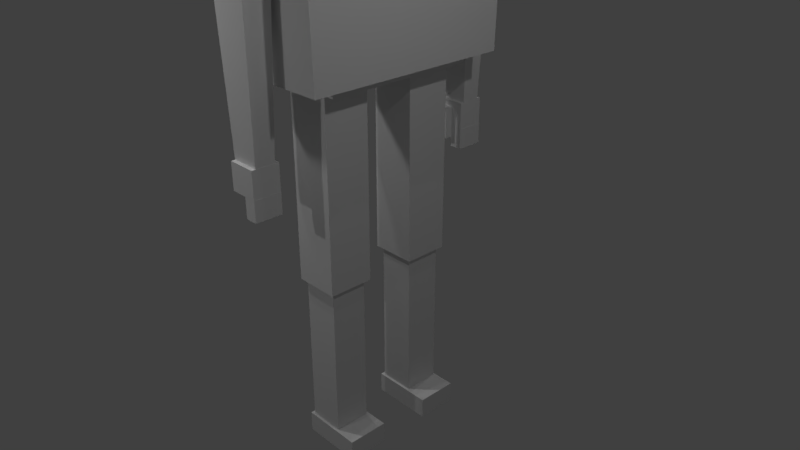 # Source: Civilian.blend  (saved by Blender 2.78.0; exported with 4.5.12 LTS)
import bpy
from mathutils import Matrix  # noqa: F401  (used for matrix-valued properties, if any)

bpy.ops.wm.read_factory_settings(use_empty=True)
scene = bpy.context.scene
scene.name = 'Scene'

# ---- collections
col_collection_1 = bpy.data.collections.new('Collection 1'); scene.collection.children.link(col_collection_1)

# ---- materials (node trees are filled in below, after node groups)
mat_material_002 = bpy.data.materials.new('Material.002')
mat_material_002.alpha_threshold = 0.0
mat_material_002.use_transparent_shadow = False
mat_material_002.roughness = 0.5
mat_material_002.line_color = (0.0, 0.0, 0.0, 1.0)
mat_material = bpy.data.materials.new('Material')
mat_material.alpha_threshold = 0.0
mat_material.use_transparent_shadow = False
mat_material.roughness = 0.5
mat_material.line_color = (0.0, 0.0, 0.0, 1.0)
mat_material_001 = bpy.data.materials.new('Material.001')
mat_material_001.alpha_threshold = 0.0
mat_material_001.use_transparent_shadow = False
mat_material_001.roughness = 0.5
mat_material_001.line_color = (0.0, 0.0, 0.0, 1.0)
mat_material_003 = bpy.data.materials.new('Material.003')
mat_material_003.alpha_threshold = 0.0
mat_material_003.use_transparent_shadow = False
mat_material_003.roughness = 0.5
mat_material_003.line_color = (0.0, 0.0, 0.0, 1.0)
mat_material_004 = bpy.data.materials.new('Material.004')
mat_material_004.alpha_threshold = 0.0
mat_material_004.use_transparent_shadow = False
mat_material_004.roughness = 0.5
mat_material_004.line_color = (0.0, 0.0, 0.0, 1.0)
mat_material_005 = bpy.data.materials.new('Material.005')
mat_material_005.alpha_threshold = 0.0
mat_material_005.use_transparent_shadow = False
mat_material_005.roughness = 0.5
mat_material_005.line_color = (0.0, 0.0, 0.0, 1.0)
mat_material_006 = bpy.data.materials.new('Material.006')
mat_material_006.alpha_threshold = 0.0
mat_material_006.use_transparent_shadow = False
mat_material_006.roughness = 0.5
mat_material_006.line_color = (0.0, 0.0, 0.0, 1.0)
mat_material_007 = bpy.data.materials.new('Material.007')
mat_material_007.alpha_threshold = 0.0
mat_material_007.use_transparent_shadow = False
mat_material_007.roughness = 0.5
mat_material_007.line_color = (0.0, 0.0, 0.0, 1.0)
mat_material_008 = bpy.data.materials.new('Material.008')
mat_material_008.alpha_threshold = 0.0
mat_material_008.use_transparent_shadow = False
mat_material_008.roughness = 0.5
mat_material_008.line_color = (0.0, 0.0, 0.0, 1.0)
mat_material_009 = bpy.data.materials.new('Material.009')
mat_material_009.alpha_threshold = 0.0
mat_material_009.use_transparent_shadow = False
mat_material_009.roughness = 0.5
mat_material_009.line_color = (0.0, 0.0, 0.0, 1.0)
mat_material_010 = bpy.data.materials.new('Material.010')
mat_material_010.alpha_threshold = 0.0
mat_material_010.use_transparent_shadow = False
mat_material_010.roughness = 0.5
mat_material_010.line_color = (0.0, 0.0, 0.0, 1.0)
mat_material_011 = bpy.data.materials.new('Material.011')
mat_material_011.alpha_threshold = 0.0
mat_material_011.use_transparent_shadow = False
mat_material_011.roughness = 0.5
mat_material_011.line_color = (0.0, 0.0, 0.0, 1.0)
mat_material_012 = bpy.data.materials.new('Material.012')
mat_material_012.alpha_threshold = 0.0
mat_material_012.use_transparent_shadow = False
mat_material_012.roughness = 0.5
mat_material_012.line_color = (0.0, 0.0, 0.0, 1.0)
mat_material_013 = bpy.data.materials.new('Material.013')
mat_material_013.alpha_threshold = 0.0
mat_material_013.use_transparent_shadow = False
mat_material_013.roughness = 0.5
mat_material_013.line_color = (0.0, 0.0, 0.0, 1.0)
mat_material_014 = bpy.data.materials.new('Material.014')
mat_material_014.alpha_threshold = 0.0
mat_material_014.use_transparent_shadow = False
mat_material_014.roughness = 0.5
mat_material_014.line_color = (0.0, 0.0, 0.0, 1.0)
mat_material_015 = bpy.data.materials.new('Material.015')
mat_material_015.alpha_threshold = 0.0
mat_material_015.use_transparent_shadow = False
mat_material_015.roughness = 0.5
mat_material_015.line_color = (0.0, 0.0, 0.0, 1.0)
mat_material_016 = bpy.data.materials.new('Material.016')
mat_material_016.alpha_threshold = 0.0
mat_material_016.use_transparent_shadow = False
mat_material_016.roughness = 0.5
mat_material_016.line_color = (0.0, 0.0, 0.0, 1.0)
mat_material_017 = bpy.data.materials.new('Material.017')
mat_material_017.alpha_threshold = 0.0
mat_material_017.use_transparent_shadow = False
mat_material_017.roughness = 0.5
mat_material_017.line_color = (0.0, 0.0, 0.0, 1.0)
mat_material_018 = bpy.data.materials.new('Material.018')
mat_material_018.alpha_threshold = 0.0
mat_material_018.use_transparent_shadow = False
mat_material_018.roughness = 0.5
mat_material_018.line_color = (0.0, 0.0, 0.0, 1.0)
mat_material_019 = bpy.data.materials.new('Material.019')
mat_material_019.alpha_threshold = 0.0
mat_material_019.use_transparent_shadow = False
mat_material_019.roughness = 0.5
mat_material_019.line_color = (0.0, 0.0, 0.0, 1.0)
mat_material_020 = bpy.data.materials.new('Material.020')
mat_material_020.alpha_threshold = 0.0
mat_material_020.use_transparent_shadow = False
mat_material_020.roughness = 0.5
mat_material_020.line_color = (0.0, 0.0, 0.0, 1.0)
mat_material_021 = bpy.data.materials.new('Material.021')
mat_material_021.alpha_threshold = 0.0
mat_material_021.use_transparent_shadow = False
mat_material_021.roughness = 0.5
mat_material_021.line_color = (0.0, 0.0, 0.0, 1.0)

# ---- material node trees

# ---- world
world_world = bpy.data.worlds.new('World'); scene.world = world_world
world_world.color = (0.05088, 0.05088, 0.05088)
world_world.use_sun_shadow = False
world_world.sun_shadow_jitter_overblur = 0.0
world_world.cycles.sampling_method = 'MANUAL'

# ---- cameras
cam_camera = bpy.data.cameras.new('Camera')
cam_camera.clip_end = 100.0
cam_camera.lens = 35.0
cam_camera.sensor_width = 32.0
cam_camera.sensor_height = 18.0
cam_camera.ortho_scale = 7.314
cam_camera.dof.focus_distance = 0.0
cam_camera.dof.aperture_fstop = 128.0

# ---- lights
light_point = bpy.data.lights.new('Point', 'POINT')
light_point.transmission_factor = 0.0
light_point.energy = 100.0
light_point.shadow_buffer_clip_start = 0.5
light_point.shadow_soft_size = 0.1
light_point.shadow_maximum_resolution = 0.006
light_point.use_absolute_resolution = True
light_lamp = bpy.data.lights.new('Lamp', 'POINT')
light_lamp.transmission_factor = 0.0
light_lamp.cutoff_distance = 30.0
light_lamp.energy = 100.0
light_lamp.shadow_buffer_clip_start = 1.001
light_lamp.shadow_soft_size = 0.1
light_lamp.shadow_maximum_resolution = 0.006
light_lamp.use_absolute_resolution = True
light_lamp_001 = bpy.data.lights.new('Lamp.001', 'POINT')
light_lamp_001.transmission_factor = 0.0
light_lamp_001.cutoff_distance = 30.0
light_lamp_001.energy = 100.0
light_lamp_001.shadow_buffer_clip_start = 1.001
light_lamp_001.shadow_soft_size = 0.1
light_lamp_001.shadow_maximum_resolution = 0.006
light_lamp_001.use_absolute_resolution = True
light_point_001 = bpy.data.lights.new('Point.001', 'POINT')
light_point_001.transmission_factor = 0.0
light_point_001.energy = 100.0
light_point_001.shadow_buffer_clip_start = 0.5
light_point_001.shadow_soft_size = 0.1
light_point_001.shadow_maximum_resolution = 0.006
light_point_001.use_absolute_resolution = True
light_point_002 = bpy.data.lights.new('Point.002', 'POINT')
light_point_002.transmission_factor = 0.0
light_point_002.energy = 100.0
light_point_002.shadow_buffer_clip_start = 0.5
light_point_002.shadow_soft_size = 0.1
light_point_002.shadow_maximum_resolution = 0.006
light_point_002.use_absolute_resolution = True
light_point_003 = bpy.data.lights.new('Point.003', 'POINT')
light_point_003.transmission_factor = 0.0
light_point_003.energy = 100.0
light_point_003.shadow_buffer_clip_start = 0.5
light_point_003.shadow_soft_size = 0.1
light_point_003.shadow_maximum_resolution = 0.006
light_point_003.use_absolute_resolution = True
light_point_004 = bpy.data.lights.new('Point.004', 'POINT')
light_point_004.transmission_factor = 0.0
light_point_004.energy = 100.0
light_point_004.shadow_buffer_clip_start = 0.5
light_point_004.shadow_soft_size = 0.1
light_point_004.shadow_maximum_resolution = 0.006
light_point_004.use_absolute_resolution = True

# ---- meshes
me_cube_002 = bpy.data.meshes.new('Cube.002')
me_cube_002.from_pydata([(1.092, 1.0, 8.939), (1.092, -1.0, 8.939), (-0.9079, -1.0, 8.939), (-0.9079, 1.0, 8.939), (1.092, 1.0, 10.94), (1.092, -1.0, 10.94), (-0.9079, -1.0, 10.94), (-0.9079, 1.0, 10.94), (0.18, 0.18, 8.701), (0.18, -0.18, 8.701), (-0.18, -0.18, 8.701), (-0.18, 0.18, 8.701), (0.18, 0.18, 8.938), (0.18, -0.18, 8.938), (-0.18, -0.18, 8.938), (-0.18, 0.18, 8.938), (0.774, 1.358, 4.992), (0.774, -1.358, 4.992), (-0.774, -1.358, 4.992), (-0.774, 1.358, 4.992), (0.774, 1.45, 8.734), (0.774, -1.45, 8.734), (-0.774, -1.45, 8.734), (-0.774, 1.45, 8.734), (0.2664, -1.436, 6.337), (0.2664, -1.796, 6.337), (-0.2664, -1.796, 6.337), (-0.2664, -1.436, 6.337), (0.2664, -1.436, 8.732), (0.2664, -1.796, 8.732), (-0.2664, -1.796, 8.732), (-0.2664, -1.436, 8.732), (0.1891, -1.489, 4.154), (0.1891, -1.744, 4.154), (-0.1891, -1.744, 4.154), (-0.1891, -1.489, 4.154), (0.2664, -1.436, 6.358), (0.2664, -1.796, 6.358), (-0.2664, -1.796, 6.358), (-0.2664, -1.436, 6.358), (0.1922, -1.436, 4.173), (0.1922, -1.796, 4.173), (-0.1922, -1.796, 4.173), (-0.1922, -1.436, 4.173), (0.1922, -1.436, 3.818), (0.1922, -1.796, 3.818), (-0.1922, -1.796, 3.818), (-0.1922, -1.436, 3.818), (0.1953, -1.436, 3.82), (0.1953, -1.796, 3.82), (0.02972, -1.796, 3.82), (0.02972, -1.436, 3.82), (0.1953, -1.436, 3.548), (0.1953, -1.796, 3.548), (0.02972, -1.796, 3.548), (0.02972, -1.436, 3.548), (0.0308, -1.334, 4.091), (0.0308, -1.439, 4.091), (-0.08104, -1.439, 4.091), (-0.08104, -1.334, 4.091), (0.0308, -1.334, 3.819), (0.0308, -1.439, 3.819), (-0.08104, -1.439, 3.819), (-0.08104, -1.334, 3.819), (0.0308, -1.334, 3.82), (0.0308, -1.439, 3.82), (-0.08104, -1.439, 3.82), (-0.08104, -1.334, 3.82), (0.0308, -1.334, 3.678), (0.0308, -1.439, 3.678), (-0.08104, -1.439, 3.678), (-0.08104, -1.334, 3.678), (0.2664, 1.441, 6.337), (0.2664, 1.801, 6.337), (-0.2664, 1.801, 6.337), (-0.2664, 1.441, 6.337), (0.2664, 1.441, 8.732), (0.2664, 1.801, 8.732), (-0.2664, 1.801, 8.732), (-0.2664, 1.441, 8.732), (0.1891, 1.493, 4.154), (0.1891, 1.749, 4.154), (-0.1891, 1.749, 4.154), (-0.1891, 1.493, 4.154), (0.2664, 1.441, 6.358), (0.2664, 1.801, 6.358), (-0.2664, 1.801, 6.358), (-0.2664, 1.441, 6.358), (0.1922, 1.441, 4.173), (0.1922, 1.801, 4.173), (-0.1922, 1.801, 4.173), (-0.1922, 1.441, 4.173), (0.1922, 1.441, 3.818), (0.1922, 1.801, 3.818), (-0.1922, 1.801, 3.818), (-0.1922, 1.441, 3.818), (0.1953, 1.441, 3.82), (0.1953, 1.801, 3.82), (0.02972, 1.801, 3.82), (0.02972, 1.441, 3.82), (0.1953, 1.441, 3.548), (0.1953, 1.801, 3.548), (0.02972, 1.801, 3.548), (0.02972, 1.441, 3.548), (0.0308, 1.338, 4.091), (0.0308, 1.443, 4.091), (-0.08104, 1.443, 4.091), (-0.08104, 1.338, 4.091), (0.0308, 1.338, 3.819), (0.0308, 1.443, 3.819), (-0.08104, 1.443, 3.819), (-0.08104, 1.338, 3.819), (0.0308, 1.338, 3.82), (0.0308, 1.443, 3.82), (-0.08104, 1.443, 3.82), (-0.08104, 1.338, 3.82), (0.0308, 1.338, 3.678), (0.0308, 1.443, 3.678), (-0.08104, 1.443, 3.678), (-0.08104, 1.338, 3.678), (0.614, 1.0, 5.034), (0.614, -1.0, 5.034), (-0.626, -1.0, 5.034), (-0.626, 1.0, 5.034), (0.614, 1.0, 4.882), (0.614, -1.0, 4.882), (-0.626, -1.0, 4.882), (-0.626, 1.0, 4.882), (0.3952, -0.3332, 2.354), (0.3952, -0.9393, 2.354), (-0.2109, -0.9393, 2.354), (-0.2109, -0.3332, 2.354), (0.3952, -0.3332, 4.973), (0.3952, -0.9393, 4.973), (-0.2109, -0.9393, 4.973), (-0.2109, -0.3332, 4.973), (0.3374, -0.391, 0.2279), (0.3374, -0.8815, 0.2279), (-0.1531, -0.8815, 0.2279), (-0.1531, -0.391, 0.2279), (0.3374, -0.391, 2.347), (0.3374, -0.8815, 2.347), (-0.1531, -0.8815, 2.347), (-0.1531, -0.391, 2.347), (0.6511, -0.3575, 0.001556), (0.6511, -0.915, 0.001556), (-0.1909, -0.915, 0.001556), (-0.1909, -0.3575, 0.001556), (0.6511, -0.3575, 0.2798), (0.6511, -0.915, 0.2798), (-0.1909, -0.915, 0.2798), (-0.1909, -0.3575, 0.2798), (0.3952, 0.9377, 2.354), (0.3952, 0.3316, 2.354), (-0.2109, 0.3316, 2.354), (-0.2109, 0.9377, 2.354), (0.3952, 0.9377, 4.973), (0.3952, 0.3316, 4.973), (-0.2109, 0.3316, 4.973), (-0.2109, 0.9377, 4.973), (0.3374, 0.8799, 0.2279), (0.3374, 0.3894, 0.2279), (-0.1531, 0.3894, 0.2279), (-0.1531, 0.8799, 0.2279), (0.3374, 0.8799, 2.347), (0.3374, 0.3894, 2.347), (-0.1531, 0.3894, 2.347), (-0.1531, 0.8799, 2.347), (0.6511, 0.9135, 0.001556), (0.6511, 0.3559, 0.001556), (-0.1909, 0.3559, 0.001556), (-0.1909, 0.9135, 0.001556), (0.6511, 0.9135, 0.2798), (0.6511, 0.3559, 0.2798), (-0.1909, 0.3559, 0.2798), (-0.1909, 0.9135, 0.2798)], [], [(0, 1, 2, 3), (4, 7, 6, 5), (0, 4, 5, 1), (1, 5, 6, 2), (2, 6, 7, 3), (4, 0, 3, 7), (8, 9, 10, 11), (12, 15, 14, 13), (8, 12, 13, 9), (9, 13, 14, 10), (10, 14, 15, 11), (12, 8, 11, 15), (16, 17, 18, 19), (20, 23, 22, 21), (16, 20, 21, 17), (17, 21, 22, 18), (18, 22, 23, 19), (20, 16, 19, 23), (24, 25, 26, 27), (28, 31, 30, 29), (24, 28, 29, 25), (25, 29, 30, 26), (26, 30, 31, 27), (28, 24, 27, 31), (32, 33, 34, 35), (36, 39, 38, 37), (32, 36, 37, 33), (33, 37, 38, 34), (34, 38, 39, 35), (36, 32, 35, 39), (40, 43, 42, 41), (44, 45, 46, 47), (40, 41, 45, 44), (41, 42, 46, 45), (42, 43, 47, 46), (44, 47, 43, 40), (48, 51, 50, 49), (52, 53, 54, 55), (48, 49, 53, 52), (49, 50, 54, 53), (50, 51, 55, 54), (52, 55, 51, 48), (56, 59, 58, 57), (60, 61, 62, 63), (56, 57, 61, 60), (57, 58, 62, 61), (58, 59, 63, 62), (60, 63, 59, 56), (64, 67, 66, 65), (68, 69, 70, 71), (64, 65, 69, 68), (65, 66, 70, 69), (66, 67, 71, 70), (68, 71, 67, 64), (72, 75, 74, 73), (76, 77, 78, 79), (72, 73, 77, 76), (73, 74, 78, 77), (74, 75, 79, 78), (76, 79, 75, 72), (80, 83, 82, 81), (84, 85, 86, 87), (80, 81, 85, 84), (81, 82, 86, 85), (82, 83, 87, 86), (84, 87, 83, 80), (88, 89, 90, 91), (92, 95, 94, 93), (88, 92, 93, 89), (89, 93, 94, 90), (90, 94, 95, 91), (92, 88, 91, 95), (96, 97, 98, 99), (100, 103, 102, 101), (96, 100, 101, 97), (97, 101, 102, 98), (98, 102, 103, 99), (100, 96, 99, 103), (104, 105, 106, 107), (108, 111, 110, 109), (104, 108, 109, 105), (105, 109, 110, 106), (106, 110, 111, 107), (108, 104, 107, 111), (112, 113, 114, 115), (116, 119, 118, 117), (112, 116, 117, 113), (113, 117, 118, 114), (114, 118, 119, 115), (116, 112, 115, 119), (120, 123, 122, 121), (124, 125, 126, 127), (120, 121, 125, 124), (121, 122, 126, 125), (122, 123, 127, 126), (124, 127, 123, 120), (128, 129, 130, 131), (132, 135, 134, 133), (128, 132, 133, 129), (129, 133, 134, 130), (130, 134, 135, 131), (132, 128, 131, 135), (136, 137, 138, 139), (140, 143, 142, 141), (136, 140, 141, 137), (137, 141, 142, 138), (138, 142, 143, 139), (140, 136, 139, 143), (144, 145, 146, 147), (148, 151, 150, 149), (144, 148, 149, 145), (145, 149, 150, 146), (146, 150, 151, 147), (148, 144, 147, 151), (152, 153, 154, 155), (156, 159, 158, 157), (152, 156, 157, 153), (153, 157, 158, 154), (154, 158, 159, 155), (156, 152, 155, 159), (160, 161, 162, 163), (164, 167, 166, 165), (160, 164, 165, 161), (161, 165, 166, 162), (162, 166, 167, 163), (164, 160, 163, 167), (168, 169, 170, 171), (172, 175, 174, 173), (168, 172, 173, 169), (169, 173, 174, 170), (170, 174, 175, 171), (172, 168, 171, 175)])
me_cube_002.polygons.foreach_set('material_index', [1, 1, 1, 1, 1, 1, 2, 2, 2, 2, 2, 2, 0, 0, 0, 0, 0, 0, 3, 3, 3, 3, 3, 3, 4, 4, 4, 4, 4, 4, 5, 5, 5, 5, 5, 5, 6, 6, 6, 6, 6, 6, 7, 7, 7, 7, 7, 7, 8, 8, 8, 8, 8, 8, 9, 9, 9, 9, 9, 9, 10, 10, 10, 10, 10, 10, 11, 11, 11, 11, 11, 11, 12, 12, 12, 12, 12, 12, 13, 13, 13, 13, 13, 13, 14, 14, 14, 14, 14, 14, 15, 15, 15, 15, 15, 15, 16, 16, 16, 16, 16, 16, 17, 17, 17, 17, 17, 17, 18, 18, 18, 18, 18, 18, 19, 19, 19, 19, 19, 19, 20, 20, 20, 20, 20, 20, 21, 21, 21, 21, 21, 21])
_uv = me_cube_002.uv_layers.new(name='UVMap')
_uv.uv.foreach_set('vector', [0.1867, 0.8192, 0.1867, 0.9917, 0.01414, 0.9917, 0.01414, 0.8192, 0.1859, 0.5403, 0.1859, 0.7128, 0.01338, 0.7128, 0.01338, 0.5403, 0.1847, 0.3608, 0.1847, 0.5333, 0.01217, 0.5333, 0.01217, 0.3608, 0.1849, 0.1804, 0.1849, 0.353, 0.0124, 0.353, 0.0124, 0.1804, 0.1847, 0.001551, 0.1847, 0.1741, 0.0122, 0.1741, 0.0122, 0.001551, 0.0124, 0.353, 0.0124, 0.1804, 0.1849, 0.1804, 0.1849, 0.353, 0.3898, 0.6759, 0.4209, 0.6759, 0.4209, 0.707, 0.3898, 0.707, 0.5724, 0.7898, 0.5724, 0.8209, 0.5414, 0.8209, 0.5414, 0.7898, 0.04, 0.9895, 0.0195, 0.9895, 0.0195, 0.9584, 0.04, 0.9584, 0.04062, 0.9881, 0.02013, 0.9881, 0.02013, 0.957, 0.04062, 0.957, 0.04228, 0.9868, 0.02178, 0.9868, 0.02178, 0.9557, 0.04228, 0.9557, 0.02047, 0.9586, 0.04097, 0.9586, 0.04097, 0.9896, 0.02047, 0.9896, 0.2954, 0.5964, 0.2954, 0.3621, 0.4289, 0.3621, 0.4289, 0.5964, 0.9702, 0.3345, 0.9702, 0.4681, 0.7201, 0.4681, 0.7201, 0.3345, 0.9636, 0.004651, 0.9716, 0.3274, 0.7214, 0.3274, 0.7293, 0.004651, 0.4354, 0.006201, 0.4354, 0.329, 0.3019, 0.329, 0.3019, 0.006201, 0.6918, 0.006201, 0.6997, 0.3289, 0.4496, 0.3289, 0.4575, 0.006201, 0.3019, 0.329, 0.3019, 0.006201, 0.4354, 0.006201, 0.4354, 0.329, 0.4095, 0.7091, 0.3784, 0.7091, 0.3784, 0.6631, 0.4095, 0.6631, 0.8771, 0.8993, 0.8771, 0.9453, 0.8461, 0.9453, 0.8461, 0.8993, 0.8787, 0.6838, 0.8787, 0.8904, 0.8477, 0.8904, 0.8477, 0.6838, 0.8388, 0.6841, 0.8388, 0.8907, 0.7929, 0.8907, 0.7929, 0.6841, 0.7784, 0.684, 0.7784, 0.8906, 0.7474, 0.8906, 0.7474, 0.684, 0.8912, 0.8919, 0.8912, 0.6853, 0.9371, 0.6853, 0.9371, 0.8919, 0.07433, 0.9411, 0.05228, 0.9411, 0.05228, 0.9084, 0.07433, 0.9084, 0.3677, 0.657, 0.3677, 0.7029, 0.3367, 0.7029, 0.3367, 0.657, 0.8738, 0.4873, 0.8783, 0.6774, 0.8473, 0.6774, 0.8518, 0.4873, 0.8337, 0.4861, 0.8404, 0.6762, 0.7944, 0.6762, 0.8011, 0.4861, 0.7771, 0.484, 0.7816, 0.6741, 0.7505, 0.6741, 0.755, 0.484, 0.8918, 0.678, 0.8984, 0.4879, 0.9311, 0.4879, 0.9377, 0.678, 0.04723, 0.9572, 0.04723, 0.9903, 0.01618, 0.9903, 0.01618, 0.9572, 0.01552, 0.9576, 0.04658, 0.9576, 0.04658, 0.9908, 0.01552, 0.9908, 0.01724, 0.99, 0.01724, 0.959, 0.0478, 0.959, 0.0478, 0.99, 0.01584, 0.989, 0.01584, 0.9559, 0.04641, 0.9559, 0.04641, 0.989, 0.01568, 0.99, 0.01568, 0.9589, 0.04624, 0.9589, 0.04624, 0.99, 0.01584, 0.989, 0.01584, 0.9559, 0.04641, 0.9559, 0.04641, 0.989, 0.4459, 0.7289, 0.4316, 0.7289, 0.4316, 0.6979, 0.4459, 0.6979, 0.0362, 0.9597, 0.0362, 0.9907, 0.02191, 0.9907, 0.02191, 0.9597, 0.01946, 0.9886, 0.01946, 0.9575, 0.04293, 0.9575, 0.04293, 0.9886, 0.03013, 0.9655, 0.04441, 0.9655, 0.04441, 0.989, 0.03013, 0.989, 0.01914, 0.9882, 0.01914, 0.9572, 0.04262, 0.9572, 0.04262, 0.9882, 0.02156, 0.9622, 0.03585, 0.9622, 0.03585, 0.9856, 0.02156, 0.9856, 0.02487, 0.984, 0.02487, 0.9743, 0.03394, 0.9743, 0.03394, 0.984, 0.6915, 0.7387, 0.7006, 0.7387, 0.7006, 0.7484, 0.6915, 0.7484, 0.02228, 0.9581, 0.03135, 0.9581, 0.03135, 0.9815, 0.02228, 0.9815, 0.3445, 0.6644, 0.3541, 0.6644, 0.3541, 0.6879, 0.3445, 0.6879, 0.03212, 0.9533, 0.04119, 0.9533, 0.04119, 0.9768, 0.03212, 0.9768, 0.03452, 0.984, 0.02487, 0.984, 0.02487, 0.9605, 0.03452, 0.9605, 0.7149, 0.7272, 0.7149, 0.7175, 0.7239, 0.7175, 0.7239, 0.7272, 0.02487, 0.9647, 0.03394, 0.9647, 0.03394, 0.9743, 0.02487, 0.9743, 0.03013, 0.9768, 0.0392, 0.9768, 0.0392, 0.989, 0.03013, 0.989, 0.02856, 0.9659, 0.03821, 0.9659, 0.03821, 0.9781, 0.02856, 0.9781, 0.0392, 0.9645, 0.03013, 0.9645, 0.03013, 0.9522, 0.0392, 0.9522, 0.04177, 0.9768, 0.03212, 0.9768, 0.03212, 0.9645, 0.04177, 0.9645, 0.3963, 0.6619, 0.3963, 0.7079, 0.3652, 0.7079, 0.3652, 0.6619, 0.8461, 0.8993, 0.8771, 0.8993, 0.8771, 0.9453, 0.8461, 0.9453, 0.8477, 0.6838, 0.8787, 0.6838, 0.8787, 0.8904, 0.8477, 0.8904, 0.7929, 0.6841, 0.8388, 0.6841, 0.8388, 0.8907, 0.7929, 0.8907, 0.7474, 0.684, 0.7784, 0.684, 0.7784, 0.8906, 0.7474, 0.8906, 0.8912, 0.6853, 0.9371, 0.6853, 0.9371, 0.8919, 0.8912, 0.8919, 0.43, 0.6821, 0.43, 0.7147, 0.408, 0.7147, 0.408, 0.6821, 0.3991, 0.6804, 0.4301, 0.6804, 0.4301, 0.7263, 0.3991, 0.7263, 0.8518, 0.4873, 0.8738, 0.4873, 0.8783, 0.6774, 0.8473, 0.6774, 0.8011, 0.4861, 0.8337, 0.4861, 0.8404, 0.6762, 0.7944, 0.6762, 0.755, 0.484, 0.7771, 0.484, 0.7816, 0.6741, 0.7505, 0.6741, 0.9377, 0.678, 0.8918, 0.678, 0.8984, 0.4879, 0.9311, 0.4879, 0.01584, 0.9559, 0.04689, 0.9559, 0.04689, 0.989, 0.01584, 0.989, 0.04744, 0.9569, 0.04744, 0.99, 0.01639, 0.99, 0.01639, 0.9569, 0.01601, 0.9575, 0.04657, 0.9575, 0.04657, 0.9885, 0.01601, 0.9885, 0.04726, 0.9896, 0.0167, 0.9896, 0.0167, 0.9564, 0.04726, 0.9564, 0.04695, 0.9891, 0.01639, 0.9891, 0.01639, 0.958, 0.04695, 0.958, 0.01783, 0.9559, 0.0484, 0.9559, 0.0484, 0.989, 0.01783, 0.989, 0.1809, 0.864, 0.1809, 0.895, 0.1666, 0.895, 0.1666, 0.864, 0.03212, 0.989, 0.01783, 0.989, 0.01783, 0.958, 0.03212, 0.958, 0.02016, 0.9572, 0.04364, 0.9572, 0.04364, 0.9882, 0.02016, 0.9882, 0.02127, 0.9872, 0.02127, 0.9637, 0.03555, 0.9637, 0.03555, 0.9872, 0.04385, 0.9904, 0.02037, 0.9904, 0.02037, 0.9593, 0.04385, 0.9593, 0.01584, 0.989, 0.01584, 0.9655, 0.03013, 0.9655, 0.03013, 0.989, 0.1827, 0.8399, 0.1736, 0.8399, 0.1736, 0.8303, 0.1827, 0.8303, 0.7052, 0.713, 0.7052, 0.7226, 0.6961, 0.7226, 0.6961, 0.713, 0.03394, 0.9569, 0.03394, 0.9804, 0.02487, 0.9804, 0.02487, 0.9569, 0.3712, 0.6681, 0.3712, 0.6916, 0.3615, 0.6916, 0.3615, 0.6681, 0.04119, 0.9655, 0.04119, 0.989, 0.03212, 0.989, 0.03212, 0.9655, 0.03585, 0.9856, 0.03585, 0.9622, 0.04549, 0.9622, 0.04549, 0.9856, 0.7295, 0.7458, 0.7204, 0.7458, 0.7204, 0.7361, 0.7295, 0.7361, 0.03399, 0.969, 0.03399, 0.9787, 0.02492, 0.9787, 0.02492, 0.969, 0.0392, 0.9645, 0.0392, 0.9768, 0.03013, 0.9768, 0.03013, 0.9645, 0.04177, 0.9768, 0.04177, 0.989, 0.03212, 0.989, 0.03212, 0.9768, 0.04199, 0.9755, 0.04199, 0.9632, 0.05106, 0.9632, 0.05106, 0.9755, 0.04177, 0.9768, 0.04177, 0.989, 0.03212, 0.989, 0.03212, 0.9768, 0.6284, 0.6739, 0.5215, 0.6739, 0.5215, 0.5014, 0.6284, 0.5014, 0.4023, 0.4239, 0.4023, 0.5964, 0.2954, 0.5964, 0.2954, 0.4239, 0.3739, 0.5346, 0.3739, 0.3621, 0.387, 0.3621, 0.387, 0.5346, 0.3476, 0.4691, 0.3476, 0.3621, 0.3607, 0.3621, 0.3607, 0.4691, 0.3607, 0.3621, 0.3607, 0.5346, 0.3476, 0.5346, 0.3476, 0.3621, 0.3999, 0.3621, 0.3999, 0.4691, 0.3868, 0.4691, 0.3868, 0.3621, 0.3345, 0.4691, 0.3868, 0.4691, 0.3868, 0.5213, 0.3345, 0.5213, 0.5818, 0.7783, 0.5818, 0.8306, 0.5295, 0.8306, 0.5295, 0.7783, 0.3999, 0.3621, 0.3999, 0.588, 0.3476, 0.588, 0.3476, 0.3621, 0.3476, 0.588, 0.3476, 0.3621, 0.3999, 0.3621, 0.3999, 0.588, 0.3999, 0.3621, 0.3999, 0.588, 0.3476, 0.588, 0.3476, 0.3621, 0.3999, 0.3621, 0.3999, 0.588, 0.3476, 0.588, 0.3476, 0.3621, 0.05228, 0.818, 0.09459, 0.818, 0.09459, 0.8603, 0.05228, 0.8603, 0.5295, 0.7951, 0.5718, 0.7951, 0.5718, 0.8374, 0.5295, 0.8374, 0.3899, 0.3621, 0.3899, 0.5449, 0.3476, 0.5449, 0.3476, 0.3621, 0.3476, 0.5449, 0.3476, 0.3621, 0.3899, 0.3621, 0.3899, 0.5449, 0.3476, 0.5449, 0.3476, 0.3621, 0.3899, 0.3621, 0.3899, 0.5449, 0.3899, 0.3621, 0.3899, 0.5449, 0.3476, 0.5449, 0.3476, 0.3621, 0.3825, 0.7417, 0.4306, 0.7417, 0.4306, 0.8144, 0.3825, 0.8144, 0.4306, 0.7417, 0.4306, 0.8144, 0.3825, 0.8144, 0.3825, 0.7417, 0.4065, 0.7898, 0.3825, 0.7898, 0.3825, 0.7417, 0.4065, 0.7417, 0.4065, 0.7417, 0.4305, 0.7417, 0.4305, 0.8144, 0.4065, 0.8144, 0.4065, 0.7898, 0.3825, 0.7898, 0.3825, 0.7417, 0.4065, 0.7417, 0.4065, 0.8144, 0.3825, 0.8144, 0.3825, 0.7417, 0.4065, 0.7417, 0.3345, 0.4691, 0.3345, 0.4168, 0.3868, 0.4168, 0.3868, 0.4691, 0.5196, 0.7846, 0.5719, 0.7846, 0.5719, 0.8369, 0.5196, 0.8369, 0.3999, 0.3621, 0.3999, 0.588, 0.3476, 0.588, 0.3476, 0.3621, 0.3476, 0.588, 0.3476, 0.3621, 0.3999, 0.3621, 0.3999, 0.588, 0.3999, 0.3621, 0.3999, 0.588, 0.3476, 0.588, 0.3476, 0.3621, 0.3999, 0.3621, 0.3999, 0.588, 0.3476, 0.588, 0.3476, 0.3621, 0.3365, 0.6989, 0.3365, 0.6566, 0.3788, 0.6566, 0.3788, 0.6989, 0.5325, 0.7825, 0.5748, 0.7825, 0.5748, 0.8248, 0.5325, 0.8248, 0.3899, 0.3621, 0.3899, 0.5449, 0.3476, 0.5449, 0.3476, 0.3621, 0.3476, 0.5449, 0.3476, 0.3621, 0.3899, 0.3621, 0.3899, 0.5449, 0.3476, 0.5449, 0.3476, 0.3621, 0.3899, 0.3621, 0.3899, 0.5449, 0.4031, 0.3621, 0.4031, 0.5449, 0.3607, 0.5449, 0.3607, 0.3621, 0.3825, 0.7417, 0.4306, 0.7417, 0.4306, 0.8144, 0.3825, 0.8144, 0.3825, 0.8144, 0.3825, 0.7417, 0.4306, 0.7417, 0.4306, 0.8144, 0.3825, 0.7417, 0.4065, 0.7417, 0.4065, 0.7898, 0.3825, 0.7898, 0.3825, 0.7417, 0.4065, 0.7417, 0.4065, 0.8144, 0.3825, 0.8144, 0.4065, 0.7898, 0.3825, 0.7898, 0.3825, 0.7417, 0.4065, 0.7417, 0.3825, 0.7417, 0.4065, 0.7417, 0.4065, 0.8144, 0.3825, 0.8144])
me_cube_002.materials.append(mat_material_002)
me_cube_002.materials.append(mat_material)
me_cube_002.materials.append(mat_material_001)
me_cube_002.materials.append(mat_material_003)
me_cube_002.materials.append(mat_material_004)
me_cube_002.materials.append(mat_material_005)
me_cube_002.materials.append(mat_material_006)
me_cube_002.materials.append(mat_material_007)
me_cube_002.materials.append(mat_material_008)
me_cube_002.materials.append(mat_material_009)
me_cube_002.materials.append(mat_material_010)
me_cube_002.materials.append(mat_material_011)
me_cube_002.materials.append(mat_material_012)
me_cube_002.materials.append(mat_material_013)
me_cube_002.materials.append(mat_material_014)
me_cube_002.materials.append(mat_material_015)
me_cube_002.materials.append(mat_material_016)
me_cube_002.materials.append(mat_material_017)
me_cube_002.materials.append(mat_material_018)
me_cube_002.materials.append(mat_material_019)
me_cube_002.materials.append(mat_material_020)
me_cube_002.materials.append(mat_material_021)
me_cube_002.use_remesh_preserve_volume = False
me_cube_002.use_remesh_preserve_attributes = False
me_cube_002.use_mirror_vertex_groups = False
me_cube_002.update()
arm_armature = bpy.data.armatures.new('Armature')  # bones are not reproduced
arm_armature_001 = bpy.data.armatures.new('Armature.001')  # bones are not reproduced

# ---- objects
ob_armature = bpy.data.objects.new('Armature', arm_armature)
ob_torso = bpy.data.objects.new('Torso', me_cube_002)
ob_point = bpy.data.objects.new('Point', light_point)
ob_lamp = bpy.data.objects.new('Lamp', light_lamp)
ob_camera = bpy.data.objects.new('Camera', cam_camera)
ob_lamp_001 = bpy.data.objects.new('Lamp.001', light_lamp_001)
ob_point_001 = bpy.data.objects.new('Point.001', light_point_001)
ob_point_002 = bpy.data.objects.new('Point.002', light_point_002)
ob_point_003 = bpy.data.objects.new('Point.003', light_point_003)
ob_point_004 = bpy.data.objects.new('Point.004', light_point_004)
ob_armature_001 = bpy.data.objects.new('Armature.001', arm_armature_001)

# ---- transforms, parenting, visibility, modifiers, constraints
ob_armature.location = (0.0, 0.0, 0.0)
ob_armature.show_name = True
ob_armature.show_axis = True
ob_armature.lineart.crease_threshold = 0.0
ob_torso.parent = ob_armature
ob_torso.location = (0.0, 0.0, 0.0)
ob_torso.lock_rotations_4d = False
ob_torso.empty_display_type = 'ARROWS'
ob_torso.lineart.crease_threshold = 0.0
_vg = ob_torso.vertex_groups.new(name='root')
for _i, _w in zip([8, 9, 10, 11, 16, 17, 18, 19, 20, 21, 22, 23, 120, 121, 122, 123, 124, 125, 126, 127], [1.0, 1.0, 1.0, 1.0, 1.0, 0.9999, 0.8788, 0.995, 1.0, 0.9974, 1.0, 0.9826, 1.0, 1.0, 1.0, 1.0, 1.0, 1.0, 1.0, 1.0]): _vg.add([_i], _w, 'REPLACE')
_vg = ob_torso.vertex_groups.new(name='root.001')
for _i, _w in zip([0, 1, 2, 3, 4, 5, 6, 7, 12, 13, 14, 15], [1.0, 1.0, 1.0, 1.0, 0.9959, 1.0, 1.0, 0.9992, 1.0, 0.9997, 1.0, 0.9045]): _vg.add([_i], _w, 'REPLACE')
_vg = ob_torso.vertex_groups.new(name='UpArm.L')
_vg.add([72, 73, 74, 75, 76, 77, 78, 79], 1.0, 'REPLACE')
_vg = ob_torso.vertex_groups.new(name='LowArm.L')
_vg.add([80, 81, 82, 83, 84, 85, 86, 87], 1.0, 'REPLACE')
_vg = ob_torso.vertex_groups.new(name='Hand.L')
_vg.add([88, 89, 90, 91, 92, 93, 94, 95], 1.0, 'REPLACE')
_vg = ob_torso.vertex_groups.new(name='Fingers.L')
_vg.add([96, 97, 98, 99, 100, 101, 102, 103], 1.0, 'REPLACE')
_vg = ob_torso.vertex_groups.new(name='Thumb.L')
_vg.add([104, 105, 106, 107, 108, 109, 110, 111, 112, 113, 114, 115, 116, 117, 118, 119], 1.0, 'REPLACE')
_vg = ob_torso.vertex_groups.new(name='UpArm.R')
_vg.add([24, 25, 26, 27, 28, 29, 30, 31], 1.0, 'REPLACE')
_vg = ob_torso.vertex_groups.new(name='LowArm.R')
_vg.add([32, 33, 34, 35, 36, 37, 38, 39], 1.0, 'REPLACE')
_vg = ob_torso.vertex_groups.new(name='Hand.R')
_vg.add([40, 41, 42, 43, 44, 45, 46, 47], 1.0, 'REPLACE')
_vg = ob_torso.vertex_groups.new(name='Fingers.R')
_vg.add([48, 49, 50, 51, 52, 53, 54, 55], 1.0, 'REPLACE')
_vg = ob_torso.vertex_groups.new(name='Thumb.R')
_vg.add([56, 57, 58, 59, 60, 61, 62, 63, 64, 65, 66, 67, 68, 69, 70, 71], 1.0, 'REPLACE')
_vg = ob_torso.vertex_groups.new(name='UpLeg.L')
_vg.add([152, 153, 154, 155, 156, 157, 158, 159], 1.0, 'REPLACE')
_vg = ob_torso.vertex_groups.new(name='LowLeg.L')
_vg.add([160, 161, 162, 163, 164, 165, 166, 167], 1.0, 'REPLACE')
_vg = ob_torso.vertex_groups.new(name='Foot.L')
_vg.add([168, 169, 170, 171, 172, 173, 174, 175], 1.0, 'REPLACE')
_vg = ob_torso.vertex_groups.new(name='UpLeg.R')
_vg.add([128, 129, 130, 131, 132, 133, 134, 135], 1.0, 'REPLACE')
_vg = ob_torso.vertex_groups.new(name='LowLeg.R')
_vg.add([136, 137, 138, 139, 140, 141, 142, 143], 1.0, 'REPLACE')
_vg = ob_torso.vertex_groups.new(name='Foot.R')
_vg.add([144, 145, 146, 147, 148, 149, 150, 151], 1.0, 'REPLACE')
_m = ob_torso.modifiers.new('Armature', 'ARMATURE')
_m.object = ob_armature
ob_point.location = (-2.323, 0.2609, 10.19)
ob_point.lineart.crease_threshold = 0.0
ob_lamp.location = (4.393, -0.2499, 8.343)
ob_lamp.rotation_euler = (0.6503, 0.05522, 1.866)
ob_lamp.lock_rotations_4d = False
ob_lamp.empty_display_type = 'ARROWS'
ob_lamp.color = (0.0, 0.0, 0.0, 0.0)
ob_lamp.lineart.crease_threshold = 0.0
ob_camera.location = (7.481, -6.508, 7.783)
ob_camera.rotation_euler = (1.109, 0.0, 0.8149)
ob_camera.lock_rotations_4d = False
ob_camera.empty_display_type = 'ARROWS'
ob_camera.color = (0.0, 0.0, 0.0, 0.0)
ob_camera.display_type = 'WIRE'
ob_camera.lineart.crease_threshold = 0.0
ob_lamp_001.location = (2.84, -0.2819, 13.79)
ob_lamp_001.rotation_euler = (0.6503, 0.05522, 1.866)
ob_lamp_001.lock_rotations_4d = False
ob_lamp_001.empty_display_type = 'ARROWS'
ob_lamp_001.color = (0.0, 0.0, 0.0, 0.0)
ob_lamp_001.lineart.crease_threshold = 0.0
ob_point_001.location = (-0.5114, 6.645, 6.391)
ob_point_001.lineart.crease_threshold = 0.0
ob_point_002.location = (-0.5114, -7.179, 6.391)
ob_point_002.lineart.crease_threshold = 0.0
ob_point_003.location = (-2.323, -2.151, 6.798)
ob_point_003.lineart.crease_threshold = 0.0
ob_point_004.location = (-2.323, -2.151, 9.045)
ob_point_004.lineart.crease_threshold = 0.0
ob_armature_001.location = (0.0, 0.0, 0.0)
ob_armature_001.show_in_front = True
ob_armature_001.lineart.crease_threshold = 0.0

# ---- collection membership
col_collection_1.objects.link(ob_armature)
col_collection_1.objects.link(ob_torso)
col_collection_1.objects.link(ob_point)
col_collection_1.objects.link(ob_lamp)
col_collection_1.objects.link(ob_camera)
col_collection_1.objects.link(ob_lamp_001)
col_collection_1.objects.link(ob_point_001)
col_collection_1.objects.link(ob_point_002)
col_collection_1.objects.link(ob_point_003)
col_collection_1.objects.link(ob_point_004)
col_collection_1.objects.link(ob_armature_001)

# ---- scene / render settings (as saved in the file)
scene.camera = ob_camera
scene.frame_start = 1; scene.frame_end = 250; scene.frame_set(1)
scene.render.engine = 'BLENDER_EEVEE_NEXT'
scene.render.resolution_percentage = 50
scene.render.dither_intensity = 0.0
scene.cycles.use_denoising = False
scene.cycles.samples = 128
scene.cycles.sampling_pattern = 'TABULATED_SOBOL'
scene.cycles.light_sampling_threshold = 0.0
scene.cycles.use_adaptive_sampling = False
scene.cycles.use_light_tree = False
scene.cycles.blur_glossy = 0.0
scene.cycles.sample_clamp_indirect = 0.0
scene.view_settings.view_transform = 'Standard'
bpy.context.view_layer.update()
